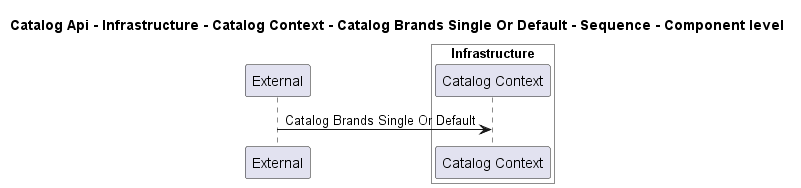

The diagram above was rendered by PlantUML. Its source (embedded in the PNG):
@startuml
!pragma layout smetana

title Catalog Api - Infrastructure - Catalog Context - Catalog Brands Single Or Default - Sequence - Component level

participant "External" as C4InterFlow.SoftwareSystems.ExternalSystem

box "Catalog Api" #White
    
box "Infrastructure" #White
    participant "Catalog Context" as dotnet.eShop.Architecture.SoftwareSystems.CatalogApi.Containers.Infrastructure.Components.CatalogContext
end box

end box


C4InterFlow.SoftwareSystems.ExternalSystem -> dotnet.eShop.Architecture.SoftwareSystems.CatalogApi.Containers.Infrastructure.Components.CatalogContext : Catalog Brands Single Or Default


@enduml